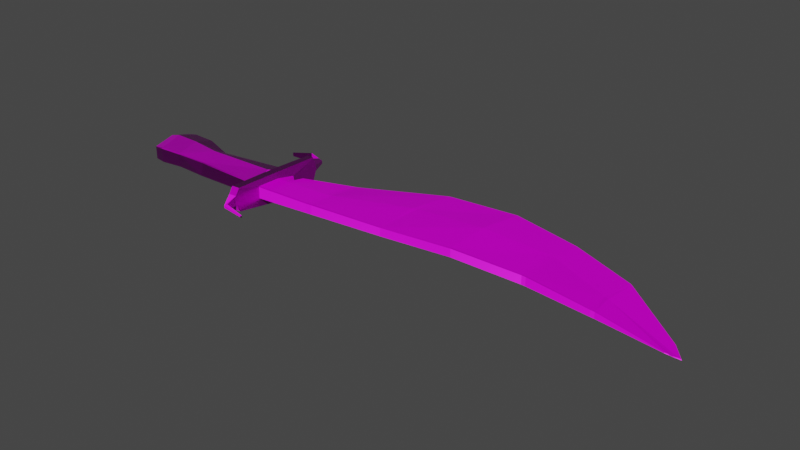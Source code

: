 # Source: primercuchilloterminado.blend  (saved by Blender 2.83.19; exported with 4.5.12 LTS)
import bpy
from mathutils import Matrix  # noqa: F401  (used for matrix-valued properties, if any)

bpy.ops.wm.read_factory_settings(use_empty=True)
scene = bpy.context.scene
scene.name = 'Scene'

# ---- collections
col_collection = bpy.data.collections.new('Collection'); scene.collection.children.link(col_collection)

# ---- images (referenced by path relative to the original .blend; pixels are not part of the script)
import os
ASSET_DIR = os.environ.get("B2B_ASSET_DIR", "")  # directory of the original .blend (textures are referenced by path, not embedded)
HERE = os.path.dirname(os.path.abspath(__file__))  # packed textures are extracted next to this script under _unpacked/

def load_image(name, relpath, width, height, colorspace="sRGB"):
    """Load a texture the original file referenced (path relative to the .blend, or extracted next to this script)."""
    p = next((c for c in (os.path.join(HERE, relpath), os.path.join(ASSET_DIR, relpath)) if relpath and os.path.exists(c)), "")
    if p:
        img = bpy.data.images.load(p, check_existing=True)
        img.name = name
    else:  # same state as the original file: an image datablock whose file is absent (Cycles renders it pink)
        img = bpy.data.images.new(name, width, height)
        img.source = "FILE"
        img.filepath = "//" + (relpath or name)
    img.colorspace_settings.name = colorspace
    return img
img_primercuchilloterminado_defaultmaterial_roughness_png = load_image('primercuchilloterminado_DefaultMaterial_Roughness.png', 'textura/primercuchilloterminado_DefaultMaterial_Roughness.png', 1024, 1024, 'sRGB')
img_primercuchilloterminado_defaultmaterial_basecolor_png = load_image('primercuchilloterminado_DefaultMaterial_BaseColor.png', 'textura/primercuchilloterminado_DefaultMaterial_BaseColor.png', 1024, 1024, 'sRGB')
img_primercuchilloterminado_defaultmaterial_height_png = load_image('primercuchilloterminado_DefaultMaterial_Height.png', 'textura/primercuchilloterminado_DefaultMaterial_Height.png', 1024, 1024, 'sRGB')
img_primercuchilloterminado_defaultmaterial_metallic_png = load_image('primercuchilloterminado_DefaultMaterial_Metallic.png', 'textura/primercuchilloterminado_DefaultMaterial_Metallic.png', 1024, 1024, 'sRGB')
img_primercuchilloterminado_defaultmaterial_normal_png = load_image('primercuchilloterminado_DefaultMaterial_Normal.png', 'textura/primercuchilloterminado_DefaultMaterial_Normal.png', 1024, 1024, 'Non-Color')

# ---- materials (node trees are filled in below, after node groups)
mat_material_001 = bpy.data.materials.new('Material.001')
mat_material_001.use_transparent_shadow = False

# ---- material node trees
mat_material_001.use_nodes = True; mat_material_001.node_tree.nodes.clear()
_N = mat_material_001.node_tree.nodes; _L = mat_material_001.node_tree.links
n0 = _N.new('ShaderNodeOutputMaterial'); n0.name = 'Material Output'; n0.location = (300, 300)
n1 = _N.new('ShaderNodeBsdfPrincipled'); n1.name = 'Principled BSDF'; n1.location = (10, 300)
n1.distribution = 'GGX'
n1.subsurface_method = 'BURLEY'
n1.inputs[3].default_value = 1.45
n1.inputs[27].default_value = (0.0, 0.0, 0.0, 1.0)
n1.inputs[28].default_value = 1.0
n2 = _N.new('ShaderNodeTexImage'); n2.name = 'Image Texture.001'; n2.location = (-547, 98)
n2.image = img_primercuchilloterminado_defaultmaterial_roughness_png
n3 = _N.new('ShaderNodeTexImage'); n3.name = 'Image Texture'; n3.location = (-384, 285)
n3.width = 212
n3.image = img_primercuchilloterminado_defaultmaterial_basecolor_png
n4 = _N.new('ShaderNodeTexImage'); n4.name = 'Image Texture.002'; n4.location = (-651, 151)
n4.image = img_primercuchilloterminado_defaultmaterial_height_png
n5 = _N.new('ShaderNodeTexImage'); n5.name = 'Image Texture.003'; n5.location = (-651, 223)
n5.image = img_primercuchilloterminado_defaultmaterial_metallic_png
n6 = _N.new('ShaderNodeTexImage'); n6.name = 'Image Texture.004'; n6.location = (-745, -213)
n6.image = img_primercuchilloterminado_defaultmaterial_normal_png
n7 = _N.new('ShaderNodeNormalMap'); n7.name = 'Normal Map'; n7.location = (-288, -218)
_L.new(n1.outputs[0], n0.inputs[0])
_L.new(n3.outputs[0], n1.inputs[0])
_L.new(n2.outputs[0], n1.inputs[2])
_L.new(n4.outputs[0], n1.inputs[13])
_L.new(n5.outputs[0], n1.inputs[1])
_L.new(n6.outputs[0], n7.inputs[1])
_L.new(n7.outputs[0], n1.inputs[5])
n0.is_active_output = True

# ---- world
world_world = bpy.data.worlds.new('World'); scene.world = world_world
world_world.use_nodes = True; world_world.node_tree.nodes.clear()
_N = world_world.node_tree.nodes; _L = world_world.node_tree.links
n0 = _N.new('ShaderNodeOutputWorld'); n0.name = 'World Output'; n0.location = (300, 300)
n1 = _N.new('ShaderNodeBackground'); n1.name = 'Background'; n1.location = (10, 300)
n1.inputs[0].default_value = (0.05088, 0.05088, 0.05088, 1.0)
_L.new(n1.outputs[0], n0.inputs[0])
n0.is_active_output = True
world_world.color = (0.05088, 0.05088, 0.05088)
world_world.use_sun_shadow = False
world_world.sun_shadow_jitter_overblur = 0.0

# ---- meshes
me_cube_001 = bpy.data.meshes.new('Cube.001')
me_cube_001.from_pydata([(1.999, -0.6828, -0.8832), (2.058, -0.8723, -0.8726), (2.067, -0.8704, -0.8796), (1.999, -0.6828, -0.8832), (2.067, -0.8704, -0.8849), (1.994, -0.7535, -0.8993), (1.993, -0.8685, -0.8764), (2.012, -0.8692, -0.8767), (1.993, -0.858, -0.8761), (2.012, -0.8692, -0.8833), (1.993, -0.8685, -0.8835), (1.993, -0.8574, -0.884), (-0.9477, -0.363, -0.7776), (-1.0, -0.3948, -0.7814), (-0.9476, -0.3717, -0.7658), (-1.0, -0.3948, -0.9379), (-0.9477, -0.363, -0.9427), (-0.9476, -0.3717, -0.9545), (-1.0, -0.8979, -0.7814), (-0.9477, -0.9073, -0.7767), (-0.9476, -0.8986, -0.7649), (-0.9476, -0.8986, -0.9534), (-0.9477, -0.9073, -0.9416), (-1.0, -0.8979, -0.9379), (1.278, -0.1366, -0.9453), (1.255, -0.1129, -0.9452), (1.257, 0.3456, -0.9025), (1.275, 0.3357, -0.9024), (0.5286, 0.00652, -0.9392), (0.5059, -0.01729, -0.9397), (0.511, 0.4362, -0.9042), (0.5286, 0.4446, -0.9041), (-0.2626, -0.3842, -0.9436), (-0.2626, -0.3735, -0.9339), (-0.2076, -0.3471, -0.902), (-0.2048, -0.5908, -0.9243), (1.28, -0.5973, -0.8289), (1.257, -0.5948, -0.8291), (1.257, -0.606, -0.8341), (1.279, -0.6088, -0.834), (0.5165, -0.7391, -0.8084), (0.4941, -0.7439, -0.8086), (0.494, -0.7552, -0.8147), (0.5164, -0.7503, -0.8146), (-0.2626, -0.8946, -0.7668), (-0.2626, -0.9053, -0.7769), (-0.205, -0.9152, -0.7783), (-0.2045, -0.9032, -0.7682), (-0.2626, -0.9053, -0.913), (-0.2626, -0.8947, -0.9258), (-0.2044, -0.9032, -0.9265), (-0.205, -0.9152, -0.9136), (0.494, -0.7552, -0.9126), (0.494, -0.7439, -0.9192), (0.5165, -0.739, -0.9197), (0.5164, -0.7503, -0.9131), (1.257, -0.606, -0.9352), (1.257, -0.5948, -0.9404), (1.28, -0.5973, -0.9407), (1.279, -0.6088, -0.9355), (-0.2626, -0.3842, -0.775), (-0.2044, -0.6245, -0.7758), (-0.2076, -0.3471, -0.8663), (-0.2626, -0.3735, -0.7874), (0.5059, -0.177, -0.8104), (0.5286, -0.164, -0.8127), (0.5286, 0.4446, -0.895), (0.511, 0.4362, -0.8948), (1.257, -0.0995, -0.8262), (1.28, -0.1115, -0.8265), (1.275, 0.3357, -0.8946), (1.257, 0.3456, -0.8946), (0.09185, -0.04974, -0.9117), (0.1063, -0.03342, -0.9103), (0.111, -0.4904, -0.9362), (0.08852, -0.5053, -0.9322), (0.08374, -0.8382, -0.8092), (0.1127, -0.8296, -0.8103), (0.1129, -0.8182, -0.8025), (0.08337, -0.8265, -0.8012), (0.1129, -0.8182, -0.9298), (0.1127, -0.8296, -0.9217), (0.08374, -0.8382, -0.9209), (0.08326, -0.8265, -0.929), (0.1063, -0.02319, -0.8951), (0.09185, -0.03772, -0.8951), (0.08842, -0.5306, -0.8103), (0.111, -0.5071, -0.813), (1.647, -0.6981, -0.9196), (1.647, -0.7228, -0.9161), (1.625, -0.7178, -0.9167), (1.625, -0.6928, -0.9202), (1.642, -0.006163, -0.8929), (1.63, 0.01283, -0.8929), (1.625, -0.4708, -0.8165), (1.647, -0.4862, -0.816), (1.625, -0.4543, -0.9262), (1.63, 0.01283, -0.9012), (1.642, -0.006163, -0.9011), (1.647, -0.4702, -0.9255), (1.625, -0.7178, -0.8438), (1.647, -0.7228, -0.8439), (1.648, -0.7115, -0.8405), (1.625, -0.7061, -0.8405), (0.8908, 0.06699, -0.9387), (0.8909, 0.5327, -0.9033), (0.8847, -0.6228, -0.8136), (0.8847, -0.634, -0.8216), (0.8847, -0.6228, -0.928), (0.8847, -0.634, -0.9195), (0.8908, -0.1035, -0.7916), (0.8909, 0.5327, -0.8948), (-0.253, -0.639, -0.6986), (-0.2134, -0.6258, -0.7068), (-0.9476, -0.6305, -1.013), (-1.0, -0.6418, -0.9862), (2.028, -0.8696, -0.8742), (2.029, -0.8723, -0.8783), (-0.9476, -0.6305, -0.6899), (-1.0, -0.6418, -0.7178), (2.03, -0.8723, -0.8842), (-0.2626, -0.6416, -1.031), (-0.2626, -0.6416, -0.7003), (-0.2138, -0.6385, -1.066), (-0.2529, -0.645, -1.058), (-0.642, -0.5162, -0.9469), (-0.642, -0.5104, -0.9364), (-0.642, -0.8706, -0.7682), (-0.642, -0.8764, -0.7789), (-0.642, -0.8969, -0.9378), (-0.642, -0.9028, -0.9258), (-0.642, -0.5162, -0.7725), (-0.642, -0.5104, -0.7843), (-0.642, -0.6714, -0.6991), (-0.642, -0.6714, -1.018), (-0.8195, -0.3733, -0.9484), (-0.8195, -0.8747, -0.7688), (-0.8195, -0.8835, -0.9318), (-0.8195, -0.3645, -0.7828), (-0.8195, -0.6207, -1.012), (-0.8195, -0.3645, -0.9375), (-0.8195, -0.8835, -0.7798), (-0.8195, -0.8747, -0.9434), (-0.8195, -0.3733, -0.7713), (-0.8195, -0.6207, -0.6986), (-0.2141, -0.04493, -1.049), (-0.2163, 0.01624, -0.9125), (-0.2134, -0.04109, -1.037), (-0.2529, -0.002723, -1.001), (-0.2529, -0.05836, -1.05), (-0.2541, -0.05369, -1.036), (-0.2136, -1.191, -0.6945), (-0.2136, -1.242, -0.7729), (-0.2124, -1.195, -0.7039), (-0.2529, -1.255, -0.7713), (-0.2529, -1.204, -0.6916), (-0.2542, -1.207, -0.701), (-0.253, -1.204, -0.978), (-0.253, -1.255, -0.8911), (-0.2543, -1.207, -0.9647), (-0.2135, -1.242, -0.892), (-0.2135, -1.192, -0.98), (-0.2122, -1.194, -0.9656), (-0.2529, -0.03149, -0.725), (-0.2529, 0.01543, -0.7759), (-0.2541, -0.02891, -0.7346), (-0.2174, 0.02139, -0.8394), (-0.2187, -0.02155, -0.7272), (-0.2178, -0.0168, -0.7453), (-0.1652, -0.2773, -0.8836), (-0.1479, -0.6064, -0.7824), (-0.167, -0.2817, -0.8932), (-0.141, -0.5722, -0.926), (-0.2064, -0.3763, -0.8318), (-0.2063, -0.3871, -0.9127), (-0.1479, -0.3502, -0.8342), (-0.1508, -0.341, -0.9148), (-0.1804, -0.4299, -0.9481), (-0.1755, -0.4284, -0.8652), (-0.2087, -1.424, -0.8168), (-0.1953, -1.404, -0.7991), (-0.1952, -1.404, -0.8656), (-0.2087, -1.424, -0.8444), (-0.0731, -1.477, -0.8251), (-0.06663, -1.467, -0.8173), (-0.06661, -1.467, -0.8465), (-0.0731, -1.477, -0.8372), (-0.2572, 0.1618, -0.945), (-0.2471, 0.198, -0.9005), (-0.2483, 0.1989, -0.8635), (-0.2601, 0.1683, -0.8314), (-0.3476, 0.2648, -0.9668), (-0.3519, 0.3065, -0.9223), (-0.353, 0.3052, -0.8854), (-0.3517, 0.2648, -0.8533), (-0.4752, 0.2282, -0.9585), (-0.4769, 0.2455, -0.94), (-0.4774, 0.245, -0.9246), (-0.4769, 0.2282, -0.9113)], [], [(134, 121, 49, 129), (144, 118, 20, 136), (10, 6, 101, 89), (28, 104, 108, 54), (120, 117, 7, 9), (115, 119, 13, 15), (24, 96, 91, 58), (27, 70, 93, 97), (137, 141, 19, 22), (172, 35, 174, 177, 176), (73, 84, 67, 30), (1, 95, 102, 8, 116), (90, 100, 39, 59), (109, 107, 43, 55), (52, 42, 77, 81), (82, 76, 46, 51), (110, 65, 40, 106), (86, 170, 61, 47, 79), (64, 87, 78, 41), (74, 29, 53, 80), (35, 172, 75, 83, 50), (126, 132, 63, 33), (99, 5, 11, 88), (105, 111, 71, 26), (0, 1, 2), (3, 4, 5), (6, 7, 8), (9, 10, 11), (12, 13, 14), (15, 16, 17), (18, 19, 20), (21, 22, 23), (24, 25, 26, 27), (28, 29, 30, 31), (47, 61, 113, 151, 153), (36, 37, 38, 39), (40, 41, 42, 43), (35, 123, 145, 147), (52, 53, 54, 55), (56, 57, 58, 59), (60, 122, 112, 163, 165, 63), (64, 65, 66, 67), (68, 69, 70, 71), (72, 73, 74, 75), (76, 77, 78, 79), (80, 81, 82, 83), (84, 85, 86, 87), (88, 89, 90, 91), (92, 93, 94, 95), (96, 97, 98, 99), (100, 101, 102, 103), (114, 21, 23, 115), (135, 17, 16, 140), (2, 4, 3, 0), (22, 19, 18, 23), (6, 10, 9, 7), (12, 16, 15, 13), (136, 20, 19, 141), (116, 8, 7, 117), (88, 11, 10, 89), (118, 14, 13, 119), (95, 1, 0, 92), (104, 25, 57, 108), (96, 24, 27, 97), (104, 28, 31, 105), (75, 172, 176, 171, 72), (103, 36, 39, 100), (106, 40, 43, 107), (79, 47, 46, 76), (129, 49, 48, 130), (80, 53, 52, 81), (108, 57, 56, 109), (131, 60, 63, 132), (87, 64, 67, 84), (110, 68, 71, 111), (66, 31, 30, 67), (70, 27, 26, 71), (11, 5, 4, 120, 9), (28, 54, 53, 29), (38, 56, 59, 39), (42, 52, 55, 43), (94, 69, 36, 103), (68, 37, 36, 69), (51, 46, 47, 153, 152, 160, 162, 50), (29, 74, 73, 30), (41, 78, 77, 42), (50, 83, 82, 51), (61, 170, 175, 178, 173), (64, 41, 40, 65), (76, 82, 81, 77), (24, 58, 57, 25), (84, 73, 72, 85), (58, 91, 90, 59), (69, 94, 93, 70), (5, 99, 98, 3), (8, 102, 101, 6), (86, 79, 78, 87), (100, 90, 89, 101), (92, 98, 97, 93), (74, 80, 83, 75), (98, 92, 0, 3), (65, 110, 111, 66), (54, 108, 109, 55), (37, 106, 107, 38), (25, 104, 105, 26), (31, 66, 111, 105), (99, 88, 91, 96), (56, 38, 107, 109), (94, 103, 102, 95), (121, 32, 150, 149, 124), (112, 155, 151, 113), (123, 161, 157, 124), (61, 173, 62, 168, 167, 113), (49, 121, 124, 157, 159), (68, 110, 106, 37), (45, 48, 49, 159, 158, 154, 156, 44), (112, 113, 167, 163), (33, 63, 165, 164, 148, 150, 32), (20, 118, 119, 18), (1, 116, 117, 2), (17, 114, 115, 15), (145, 123, 124, 149), (35, 50, 162, 161, 123), (23, 18, 119, 115), (4, 2, 117, 120), (143, 14, 118, 144), (125, 32, 121, 134), (122, 44, 156, 155, 112), (34, 174, 35, 147, 146, 166, 168, 62), (135, 125, 134, 139), (60, 131, 133, 122), (143, 131, 132, 138), (142, 129, 130, 137), (44, 127, 128, 45), (32, 125, 126, 33), (140, 138, 132, 126), (48, 45, 128, 130), (122, 133, 127, 44), (139, 134, 129, 142), (114, 139, 142, 21), (16, 12, 138, 140), (21, 142, 137, 22), (14, 143, 138, 12), (17, 135, 139, 114), (131, 143, 144, 133), (127, 136, 141, 128), (125, 135, 140, 126), (130, 128, 141, 137), (133, 144, 136, 127), (154, 158, 182, 179), (145, 146, 147), (148, 149, 150), (151, 152, 153), (154, 155, 156), (157, 158, 159), (160, 161, 162), (163, 164, 165), (166, 167, 168), (145, 149, 148, 146), (151, 155, 154, 152), (157, 161, 160, 158), (166, 164, 163, 167), (166, 146, 188, 189), (169, 175, 170, 86, 85), (171, 169, 85, 72), (174, 173, 178, 177), (169, 171, 176, 175), (34, 62, 173, 174), (177, 178, 175, 176), (180, 179, 183, 184), (158, 160, 181, 182), (152, 154, 179, 180), (160, 152, 180, 181), (183, 186, 185, 184), (181, 180, 184, 185), (182, 181, 185, 186), (179, 182, 186, 183), (187, 190, 194, 191), (164, 166, 189, 190), (148, 164, 190, 187), (146, 148, 187, 188), (193, 192, 196, 197), (190, 189, 193, 194), (189, 188, 192, 193), (188, 187, 191, 192), (197, 196, 195, 198), (192, 191, 195, 196), (191, 194, 198, 195), (194, 193, 197, 198)])
_uv = me_cube_001.uv_layers.new(name='UVMap')
_uv.uv.foreach_set('vector', [0.08737, 0.7772, 0.0784, 0.6659, 0.1549, 0.6662, 0.1553, 0.7774, 0.2382, 0.8292, 0.2354, 0.8667, 0.1555, 0.8668, 0.1625, 0.8292, 0.9821, 0.02164, 0.9842, 0.02172, 0.9883, 0.123, 0.967, 0.1222, 0.1527, 0.4461, 0.1368, 0.3396, 0.3405, 0.345, 0.3729, 0.4536, 0.9824, 0.0109, 0.9841, 0.01112, 0.9843, 0.0163, 0.9824, 0.01622, 0.4767, 0.741, 0.556, 0.741, 0.5373, 0.8133, 0.4911, 0.8133, 0.1989, 0.2273, 0.2948, 0.1272, 0.3653, 0.1285, 0.3349, 0.2291, 0.3962, 0.8887, 0.3985, 0.8888, 0.4019, 0.9894, 0.3995, 0.9893, 0.4705, 0.7189, 0.4256, 0.7189, 0.4245, 0.6813, 0.4732, 0.6813, 0.32, 0.6454, 0.3252, 0.6642, 0.2653, 0.6636, 0.2774, 0.6561, 0.2519, 0.6471, 0.4088, 0.7988, 0.4044, 0.7956, 0.406, 0.6659, 0.4088, 0.666, 0.842, 0.6634, 0.7253, 0.545, 0.7921, 0.5439, 0.8375, 0.6444, 0.8411, 0.6545, 0.9665, 0.1286, 0.988, 0.1294, 0.9858, 0.2307, 0.9558, 0.2295, 0.9563, 0.3453, 0.9851, 0.3464, 0.9842, 0.4547, 0.9551, 0.4535, 0.955, 0.4601, 0.9839, 0.4612, 0.9816, 0.5731, 0.9488, 0.5718, 0.9487, 0.5804, 0.9817, 0.5816, 0.9883, 0.6667, 0.9484, 0.6652, 0.6081, 0.3253, 0.6243, 0.2188, 0.794, 0.2123, 0.7617, 0.3208, 0.7302, 0.08795, 0.7511, 0.0183, 0.7561, 0.001679, 0.8384, 0.000205, 0.8175, 0.08494, 0.6279, 0.2121, 0.7234, 0.09469, 0.8153, 0.09364, 0.7954, 0.2057, 0.2971, 0.5711, 0.1596, 0.4529, 0.3742, 0.4602, 0.3939, 0.5722, 0.3252, 0.6642, 0.32, 0.6454, 0.3014, 0.5777, 0.3962, 0.581, 0.4173, 0.6657, 0.3184, 0.7696, 0.3633, 0.7699, 0.3598, 0.8824, 0.3166, 0.8822, 0.2996, 0.1208, 0.3855, 0.02073, 0.4165, 0.02156, 0.367, 0.122, 0.3953, 0.7782, 0.3978, 0.7782, 0.3985, 0.8837, 0.3962, 0.8836, 0.7858, 0.647, 0.842, 0.6634, 0.8416, 0.666, 0.365, 0.01896, 0.4207, 0.0, 0.3855, 0.02073, 0.8406, 0.6444, 0.8409, 0.6498, 0.8375, 0.6444, 0.42, 0.01622, 0.4197, 0.02163, 0.4165, 0.02156, 0.3633, 0.6819, 0.3627, 0.6662, 0.3669, 0.6818, 0.3165, 0.6659, 0.3145, 0.6816, 0.3112, 0.6815, 0.4259, 0.666, 0.4245, 0.6813, 0.4211, 0.6813, 0.4767, 0.6813, 0.4732, 0.6813, 0.4722, 0.666, 0.1989, 0.2273, 0.1917, 0.2338, 0.05722, 0.2309, 0.06023, 0.2257, 0.1527, 0.4461, 0.1596, 0.4529, 0.02639, 0.4491, 0.02402, 0.4439, 0.9284, 0.3565, 0.928, 0.2748, 0.9484, 0.2755, 0.9484, 0.4411, 0.9456, 0.4422, 0.7563, 0.4367, 0.7555, 0.4302, 0.7588, 0.4301, 0.7598, 0.4365, 0.794, 0.2123, 0.7954, 0.2057, 0.7987, 0.2057, 0.7974, 0.2122, 0.8843, 0.264, 0.842, 0.277, 0.8511, 0.1032, 0.8545, 0.1021, 0.3777, 0.4603, 0.3742, 0.4602, 0.3729, 0.4536, 0.3763, 0.4537, 0.3374, 0.2358, 0.334, 0.2357, 0.3349, 0.2291, 0.3384, 0.2293, 0.9265, 0.8083, 0.9476, 0.7326, 0.9482, 0.7333, 0.9426, 0.9113, 0.9398, 0.9121, 0.9229, 0.8114, 0.6279, 0.2121, 0.6243, 0.2188, 0.4452, 0.222, 0.4476, 0.2167, 0.6091, 0.4327, 0.6128, 0.4392, 0.4813, 0.4402, 0.4783, 0.435, 0.1674, 0.5744, 0.1626, 0.5701, 0.2971, 0.5711, 0.3014, 0.5777, 0.8211, 0.08499, 0.8187, 0.09353, 0.8153, 0.09364, 0.8175, 0.08494, 0.3939, 0.5722, 0.3974, 0.5724, 0.3998, 0.5809, 0.3962, 0.581, 0.5812, 0.09576, 0.5854, 0.09145, 0.7302, 0.08795, 0.7234, 0.09469, 0.367, 0.122, 0.3743, 0.1221, 0.3727, 0.1285, 0.3653, 0.1285, 0.5842, 0.5458, 0.5785, 0.5424, 0.7207, 0.5386, 0.7253, 0.545, 0.2948, 0.1272, 0.1574, 0.1235, 0.1631, 0.1201, 0.2996, 0.1208, 0.7939, 0.5374, 0.7954, 0.5438, 0.7921, 0.5439, 0.7904, 0.5374, 0.07534, 0.8668, 0.1555, 0.8669, 0.1555, 0.8823, 0.07916, 0.8822, 0.3129, 0.719, 0.3112, 0.6815, 0.3145, 0.6816, 0.316, 0.7191, 0.4044, 0.9281, 0.4028, 0.9281, 0.4042, 0.8726, 0.4042, 0.8726, 0.4732, 0.6813, 0.4245, 0.6813, 0.4259, 0.666, 0.4722, 0.666, 0.9842, 0.02172, 0.9821, 0.02164, 0.9824, 0.01622, 0.9843, 0.0163, 0.3633, 0.6819, 0.3145, 0.6816, 0.3165, 0.6659, 0.3627, 0.6662, 0.4224, 0.7189, 0.4211, 0.6813, 0.4245, 0.6813, 0.4256, 0.7189, 0.8411, 0.6545, 0.8375, 0.6444, 0.8409, 0.6498, 0.8419, 0.6549, 0.367, 0.122, 0.4165, 0.02156, 0.4197, 0.02163, 0.3743, 0.1221, 0.2354, 0.8667, 0.3112, 0.8668, 0.3042, 0.8821, 0.2318, 0.8821, 0.7253, 0.545, 0.842, 0.6634, 0.7858, 0.647, 0.5842, 0.5458, 0.1368, 0.3396, 0.1917, 0.2338, 0.334, 0.2357, 0.3405, 0.345, 0.2948, 0.1272, 0.1989, 0.2273, 0.06023, 0.2257, 0.1574, 0.1235, 0.1368, 0.3396, 0.1527, 0.4461, 0.02402, 0.4439, 0.0, 0.3373, 0.3014, 0.5777, 0.32, 0.6454, 0.2519, 0.6471, 0.2347, 0.6516, 0.1674, 0.5744, 0.7904, 0.5374, 0.7563, 0.4367, 0.7598, 0.4365, 0.7939, 0.5374, 0.7617, 0.3208, 0.794, 0.2123, 0.7974, 0.2122, 0.765, 0.3208, 0.8175, 0.08494, 0.8384, 0.000205, 0.842, 0.0, 0.8211, 0.08499, 0.4721, 0.7709, 0.4685, 0.8821, 0.4647, 0.8821, 0.4685, 0.7709, 0.3939, 0.5722, 0.3742, 0.4602, 0.3777, 0.4603, 0.3974, 0.5724, 0.3405, 0.345, 0.334, 0.2357, 0.3374, 0.2358, 0.3439, 0.3451, 0.3669, 0.7698, 0.3637, 0.8823, 0.3598, 0.8824, 0.3633, 0.7699, 0.7234, 0.09469, 0.6279, 0.2121, 0.4476, 0.2167, 0.5812, 0.09576, 0.6081, 0.3253, 0.6091, 0.4327, 0.4783, 0.435, 0.4211, 0.3286, 0.4016, 0.6713, 0.3989, 0.6712, 0.3991, 0.6659, 0.4019, 0.666, 0.3985, 0.8888, 0.3962, 0.8887, 0.3962, 0.8836, 0.3985, 0.8837, 0.4165, 0.02156, 0.3855, 0.02073, 0.4207, 0.0, 0.4211, 0.01091, 0.42, 0.01622, 0.1527, 0.4461, 0.3729, 0.4536, 0.3742, 0.4602, 0.1596, 0.4529, 0.9855, 0.2371, 0.9556, 0.236, 0.9558, 0.2295, 0.9858, 0.2307, 0.9839, 0.4612, 0.955, 0.4601, 0.9551, 0.4535, 0.9842, 0.4547, 0.7207, 0.5386, 0.6128, 0.4392, 0.7563, 0.4367, 0.7904, 0.5374, 0.6091, 0.4327, 0.7555, 0.4302, 0.7563, 0.4367, 0.6128, 0.4392, 0.8854, 0.3591, 0.9254, 0.3599, 0.9284, 0.3565, 0.9456, 0.4422, 0.9249, 0.4557, 0.8897, 0.455, 0.8683, 0.4403, 0.8817, 0.3555, 0.1596, 0.4529, 0.2971, 0.5711, 0.1626, 0.5701, 0.02639, 0.4491, 0.7954, 0.2057, 0.8153, 0.09364, 0.8187, 0.09353, 0.7987, 0.2057, 0.4173, 0.6657, 0.3962, 0.581, 0.3998, 0.5809, 0.4211, 0.6659, 0.7561, 0.001679, 0.7511, 0.0183, 0.6759, 0.01961, 0.6991, 0.01109, 0.6833, 0.002336, 0.6279, 0.2121, 0.7954, 0.2057, 0.794, 0.2123, 0.6243, 0.2188, 0.9817, 0.5816, 0.9487, 0.5804, 0.9488, 0.5718, 0.9816, 0.5731, 0.1989, 0.2273, 0.3349, 0.2291, 0.334, 0.2357, 0.1917, 0.2338, 0.721, 0.7488, 0.7167, 0.7491, 0.7162, 0.7447, 0.7209, 0.7444, 0.3349, 0.2291, 0.3653, 0.1285, 0.3727, 0.1285, 0.3384, 0.2293, 0.6128, 0.4392, 0.7207, 0.5386, 0.5785, 0.5424, 0.4813, 0.4402, 0.3855, 0.02073, 0.2996, 0.1208, 0.1631, 0.1201, 0.365, 0.01896, 0.8375, 0.6444, 0.7921, 0.5439, 0.7954, 0.5438, 0.8406, 0.6444, 0.7302, 0.08795, 0.8175, 0.08494, 0.8153, 0.09364, 0.7234, 0.09469, 0.988, 0.1294, 0.9665, 0.1286, 0.967, 0.1222, 0.9883, 0.123, 0.4043, 0.6716, 0.4019, 0.6716, 0.4019, 0.6659, 0.4044, 0.666, 0.2971, 0.5711, 0.3939, 0.5722, 0.3962, 0.581, 0.3014, 0.5777, 0.4019, 0.6716, 0.4043, 0.6716, 0.4042, 0.8726, 0.4042, 0.8726, 0.6243, 0.2188, 0.6081, 0.3253, 0.4211, 0.3286, 0.4452, 0.222, 0.3729, 0.4536, 0.3405, 0.345, 0.3439, 0.3451, 0.3763, 0.4537, 0.7555, 0.4302, 0.7617, 0.3208, 0.765, 0.3208, 0.7588, 0.4301, 0.1917, 0.2338, 0.1368, 0.3396, 0.0, 0.3373, 0.05722, 0.2309, 0.3989, 0.6712, 0.4016, 0.6713, 0.3978, 0.7782, 0.3953, 0.7782, 0.2996, 0.1208, 0.367, 0.122, 0.3653, 0.1285, 0.2948, 0.1272, 0.9556, 0.236, 0.9855, 0.2371, 0.9851, 0.3464, 0.9563, 0.3453, 0.7207, 0.5386, 0.7904, 0.5374, 0.7921, 0.5439, 0.7253, 0.545, 0.8499, 0.7338, 0.8767, 0.8088, 0.8505, 0.9058, 0.8464, 0.9045, 0.842, 0.7327, 1.0, 0.1806, 1.0, 0.3461, 0.9884, 0.3423, 0.9883, 0.1769, 0.9883, 0.5132, 0.9883, 0.3499, 1.0, 0.3461, 0.9999, 0.5111, 0.928, 0.2748, 0.913, 0.2017, 0.903, 0.1929, 0.9409, 0.09684, 0.9462, 0.09834, 0.9484, 0.2755, 0.8801, 0.6593, 0.8499, 0.7338, 0.842, 0.7327, 0.8636, 0.5686, 0.8675, 0.5679, 0.6091, 0.4327, 0.6081, 0.3253, 0.7617, 0.3208, 0.7555, 0.4302, 0.924, 0.6556, 0.8838, 0.6561, 0.8801, 0.6593, 0.8675, 0.5679, 0.8891, 0.5534, 0.9245, 0.553, 0.9454, 0.5668, 0.9271, 0.6587, 1.0, 0.1806, 0.9883, 0.1769, 0.9899, 0.0, 1.0, 0.00289, 0.8796, 0.8119, 0.9229, 0.8114, 0.9398, 0.9121, 0.9278, 0.9252, 0.8613, 0.9206, 0.8505, 0.9058, 0.8767, 0.8088, 0.1555, 0.8668, 0.2354, 0.8667, 0.2318, 0.8821, 0.1556, 0.8821, 0.9861, 0.002757, 0.9853, 0.01163, 0.9841, 0.01112, 0.9841, 5.996e-05, 0.0, 0.8669, 0.07534, 0.8668, 0.07916, 0.8822, 0.007083, 0.8823, 0.9885, 0.6866, 0.9883, 0.5132, 0.9999, 0.5111, 1.0, 0.6827, 0.8843, 0.264, 0.8817, 0.3555, 0.8683, 0.4403, 0.864, 0.4395, 0.842, 0.277, 0.4909, 0.666, 0.5372, 0.666, 0.556, 0.741, 0.4767, 0.741, 0.9826, 0.0, 0.9841, 5.996e-05, 0.9841, 0.01112, 0.9824, 0.0109, 0.3107, 0.8292, 0.3112, 0.8668, 0.2354, 0.8667, 0.2382, 0.8292, 0.04281, 0.7774, 0.003956, 0.6662, 0.0784, 0.6659, 0.08737, 0.7772, 0.9476, 0.7326, 0.9271, 0.6587, 0.9454, 0.5668, 0.9482, 0.5678, 0.9482, 0.7333, 0.8925, 0.1927, 0.8891, 0.2043, 0.8843, 0.264, 0.8545, 0.1021, 0.8917, 0.08611, 0.9133, 0.08506, 0.9409, 0.09684, 0.903, 0.1929, 0.0005716, 0.8294, 0.04281, 0.7774, 0.08737, 0.7772, 0.07251, 0.8292, 0.3074, 0.666, 0.2684, 0.7772, 0.2232, 0.7772, 0.232, 0.6659, 0.3651, 0.7193, 0.3669, 0.7698, 0.3633, 0.7699, 0.3616, 0.7194, 0.474, 0.7189, 0.4721, 0.7709, 0.4685, 0.7709, 0.4705, 0.7189, 0.4216, 0.8821, 0.4223, 0.771, 0.4254, 0.771, 0.4245, 0.8821, 0.3139, 0.8821, 0.3154, 0.7695, 0.3184, 0.7696, 0.3166, 0.8822, 0.316, 0.7191, 0.3616, 0.7194, 0.3633, 0.7699, 0.3184, 0.7696, 0.4647, 0.8821, 0.4245, 0.8821, 0.4254, 0.771, 0.4685, 0.7709, 0.232, 0.6659, 0.2232, 0.7772, 0.1638, 0.7772, 0.1567, 0.666, 0.07251, 0.8292, 0.08737, 0.7772, 0.1553, 0.7774, 0.1486, 0.8294, 0.07534, 0.8668, 0.07251, 0.8292, 0.1486, 0.8294, 0.1555, 0.8669, 0.3145, 0.6816, 0.3633, 0.6819, 0.3616, 0.7194, 0.316, 0.7191, 0.4767, 0.6813, 0.474, 0.7189, 0.4705, 0.7189, 0.4732, 0.6813, 0.3669, 0.6818, 0.3651, 0.7193, 0.3616, 0.7194, 0.3633, 0.6819, 0.0, 0.8669, 0.0005716, 0.8294, 0.07251, 0.8292, 0.07534, 0.8668, 0.2684, 0.7772, 0.3107, 0.8292, 0.2382, 0.8292, 0.2232, 0.7772, 0.4223, 0.771, 0.4224, 0.7189, 0.4256, 0.7189, 0.4254, 0.771, 0.3154, 0.7695, 0.3129, 0.719, 0.316, 0.7191, 0.3184, 0.7696, 0.4685, 0.7709, 0.4254, 0.771, 0.4256, 0.7189, 0.4705, 0.7189, 0.2232, 0.7772, 0.2382, 0.8292, 0.1625, 0.8292, 0.1638, 0.7772, 0.9245, 0.553, 0.8891, 0.5534, 0.9026, 0.5033, 0.9107, 0.5032, 0.8511, 0.1032, 0.8917, 0.08611, 0.8545, 0.1021, 0.8613, 0.9206, 0.8464, 0.9045, 0.8505, 0.9058, 0.9484, 0.4411, 0.9249, 0.4557, 0.9456, 0.4422, 0.9245, 0.553, 0.9482, 0.5678, 0.9454, 0.5668, 0.8636, 0.5686, 0.8891, 0.5534, 0.8675, 0.5679, 0.8897, 0.455, 0.864, 0.4395, 0.8683, 0.4403, 0.9426, 0.9113, 0.9278, 0.9252, 0.9398, 0.9121, 0.9133, 0.08506, 0.9462, 0.09834, 0.9409, 0.09684, 0.4204, 0.7048, 0.4088, 0.7051, 0.4094, 0.6915, 0.4204, 0.6659, 0.6159, 0.7042, 0.6276, 0.7033, 0.6276, 0.7261, 0.6159, 0.7267, 0.7162, 0.729, 0.7045, 0.7297, 0.7045, 0.7034, 0.7162, 0.703, 0.7312, 0.7006, 0.7211, 0.6816, 0.721, 0.666, 0.7312, 0.667, 0.9133, 0.08506, 0.8917, 0.08611, 0.8964, 0.03271, 0.9073, 0.03267, 0.6547, 0.01487, 0.6759, 0.01961, 0.7511, 0.0183, 0.7302, 0.08795, 0.5854, 0.09145, 0.7182, 0.666, 0.721, 0.6663, 0.7209, 0.7444, 0.7162, 0.7447, 0.8891, 0.2043, 0.913, 0.2017, 0.9028, 0.217, 0.8783, 0.2169, 0.6709, 0.666, 0.6731, 0.6682, 0.6728, 0.6868, 0.6495, 0.681, 0.8925, 0.1927, 0.903, 0.1929, 0.913, 0.2017, 0.8891, 0.2043, 0.6731, 0.7143, 0.6503, 0.7054, 0.6495, 0.681, 0.6728, 0.6868, 0.5626, 0.7034, 0.556, 0.7006, 0.5812, 0.666, 0.5843, 0.6673, 0.3835, 0.6659, 0.3953, 0.669, 0.3736, 0.7121, 0.3669, 0.7151, 0.5843, 0.7464, 0.5725, 0.7495, 0.556, 0.7006, 0.5626, 0.7034, 0.8897, 0.455, 0.9249, 0.4557, 0.9161, 0.5032, 0.8964, 0.5028, 0.7017, 0.7093, 0.7017, 0.7057, 0.7044, 0.703, 0.7044, 0.7116, 0.7162, 0.703, 0.6965, 0.703, 0.7009, 0.666, 0.7095, 0.666, 0.3669, 0.7151, 0.3736, 0.7121, 0.3953, 0.7482, 0.3921, 0.7497, 0.7393, 0.7056, 0.7312, 0.7056, 0.7339, 0.666, 0.7374, 0.666, 0.8783, 0.9687, 0.9119, 0.9702, 0.9052, 0.9997, 0.8716, 1.0, 0.9321, 0.08694, 0.9133, 0.08506, 0.9073, 0.03267, 0.9166, 0.04176, 0.8613, 0.9206, 0.9278, 0.9252, 0.9119, 0.9702, 0.8783, 0.9687, 0.8917, 0.08611, 0.8655, 0.09083, 0.883, 0.04296, 0.8964, 0.03271, 0.6965, 0.7036, 0.6856, 0.7034, 0.6832, 0.666, 0.6877, 0.6661, 0.6159, 0.7332, 0.6066, 0.7342, 0.5843, 0.6966, 0.5955, 0.7, 0.9073, 0.03267, 0.8964, 0.03271, 0.8907, 0.0, 0.9016, 0.0006094, 0.8964, 0.03271, 0.883, 0.04296, 0.8772, 0.01195, 0.8907, 0.0, 0.6967, 0.7129, 0.6965, 0.7084, 0.7017, 0.703, 0.7017, 0.7168, 0.6856, 0.7034, 0.6731, 0.7036, 0.678, 0.6661, 0.6832, 0.666, 0.6495, 0.7033, 0.6159, 0.7033, 0.6313, 0.666, 0.6453, 0.666, 0.5955, 0.7, 0.5843, 0.6966, 0.6113, 0.666, 0.6159, 0.6674])
me_cube_001.materials.append(mat_material_001)
me_cube_001.use_remesh_preserve_volume = False
me_cube_001.use_remesh_preserve_attributes = False
me_cube_001.use_mirror_vertex_groups = False
me_cube_001.update()

# ---- objects
ob_cube = bpy.data.objects.new('Cube', me_cube_001)

# ---- transforms, parenting, visibility, modifiers, constraints
ob_cube.location = (0.0, 0.0, 1.391)
ob_cube.scale = (2.25, 1.0, 1.0)
ob_cube.lock_rotations_4d = False
ob_cube.empty_display_type = 'ARROWS'
ob_cube.lineart.crease_threshold = 0.0

# ---- collection membership
col_collection.objects.link(ob_cube)

# ---- scene / render settings (as saved in the file)
scene.frame_start = 1; scene.frame_end = 250; scene.frame_set(1)
scene.render.engine = 'BLENDER_EEVEE_NEXT'
scene.cycles.use_denoising = False
scene.cycles.samples = 128
scene.cycles.sampling_pattern = 'TABULATED_SOBOL'
scene.cycles.use_adaptive_sampling = False
scene.cycles.use_light_tree = False
scene.view_settings.view_transform = 'Filmic'
bpy.context.view_layer.update()

# ---- added for rendering (the .blend has no active camera and no usable light): camera, sun
cam_auto = bpy.data.cameras.new('AutoCamera')
cam_auto.lens = 50.0
cam_auto.sensor_width = 36.0
cam_auto.clip_end = 1000.0
ob_auto_camera = bpy.data.objects.new('AutoCamera', cam_auto)
scene.collection.objects.link(ob_auto_camera)
ob_auto_camera.location = (7.85965, -8.46308, 5.83998)
ob_auto_camera.rotation_euler = (1.09748, -7.21219e-08, 0.694738)
scene.camera = ob_auto_camera
light_auto_sun = bpy.data.lights.new('AutoSun', 'SUN')
light_auto_sun.energy = 3.0
light_auto_sun.angle = 0.0523599
ob_auto_sun = bpy.data.objects.new('AutoSun', light_auto_sun)
scene.collection.objects.link(ob_auto_sun)
ob_auto_sun.rotation_euler = (0.872665, 0.174533, 0.523599)
bpy.context.view_layer.update()
